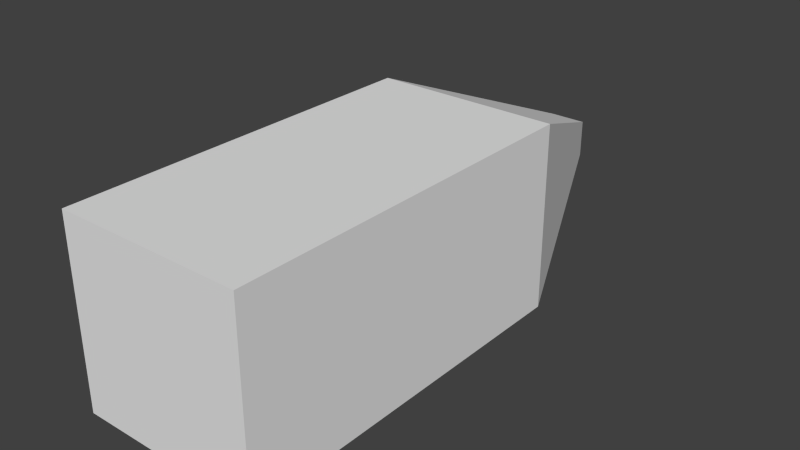 # Source: Bullet_Base.blend  (saved by Blender 2.71.0; exported with 4.5.12 LTS)
import bpy
from mathutils import Matrix  # noqa: F401  (used for matrix-valued properties, if any)

bpy.ops.wm.read_factory_settings(use_empty=True)
scene = bpy.context.scene
scene.name = 'Scene'

# ---- collections
col_collection_1 = bpy.data.collections.new('Collection 1'); scene.collection.children.link(col_collection_1)

# ---- materials (node trees are filled in below, after node groups)
mat_material = bpy.data.materials.new('Material')
mat_material.alpha_threshold = 0.0
mat_material.use_transparent_shadow = False
mat_material.roughness = 0.5
mat_material.line_color = (0.0, 0.0, 0.0, 1.0)

# ---- material node trees

# ---- world
world_world = bpy.data.worlds.new('World'); scene.world = world_world
world_world.color = (0.05088, 0.05088, 0.05088)
world_world.use_sun_shadow = False
world_world.sun_shadow_jitter_overblur = 0.0
world_world.cycles.sampling_method = 'MANUAL'
world_world.cycles.sample_map_resolution = 256

# ---- meshes
me_cube = bpy.data.meshes.new('Cube')
me_cube.from_pydata([(0.1, 0.2, -0.1), (0.1, -0.2, -0.1), (-0.1, -0.2, -0.1), (-0.1, 0.2, -0.1), (0.1, 0.2, 0.1), (0.1, -0.2, 0.1), (-0.1, -0.2, 0.1), (-0.1, 0.2, 0.1), (0.02, 0.4, -0.02), (-0.02, 0.4, -0.02), (0.02, 0.4, 0.02), (-0.02, 0.4, 0.02)], [], [(0, 1, 2, 3), (4, 7, 6, 5), (0, 4, 5, 1), (1, 5, 6, 2), (2, 6, 7, 3), (7, 4, 10, 11), (10, 8, 9, 11), (3, 7, 11, 9), (4, 0, 8, 10), (0, 3, 9, 8)])
me_cube.materials.append(mat_material)
me_cube.use_remesh_preserve_volume = False
me_cube.use_remesh_preserve_attributes = False
me_cube.use_mirror_vertex_groups = False
me_cube.update()

# ---- objects
ob_cube = bpy.data.objects.new('Cube', me_cube)

# ---- transforms, parenting, visibility, modifiers, constraints
ob_cube.location = (0.0, 0.0, 0.0)
ob_cube.lock_rotations_4d = False
ob_cube.empty_display_type = 'ARROWS'
ob_cube.lineart.crease_threshold = 0.0

# ---- collection membership
col_collection_1.objects.link(ob_cube)

# ---- scene / render settings (as saved in the file)
scene.frame_start = 1; scene.frame_end = 250; scene.frame_set(1)
scene.render.engine = 'BLENDER_EEVEE_NEXT'
scene.render.resolution_percentage = 50
scene.render.dither_intensity = 0.0
scene.cycles.use_denoising = False
scene.cycles.samples = 10
scene.cycles.sampling_pattern = 'TABULATED_SOBOL'
scene.cycles.light_sampling_threshold = 0.0
scene.cycles.use_adaptive_sampling = False
scene.cycles.use_light_tree = False
scene.cycles.blur_glossy = 0.0
scene.cycles.volume_bounces = 1
scene.cycles.pixel_filter_type = 'GAUSSIAN'
scene.cycles.sample_clamp_indirect = 0.0
scene.view_settings.view_transform = 'Standard'
bpy.context.view_layer.update()

# ---- added for rendering (the .blend has no active camera and no usable light): camera, sun
cam_auto = bpy.data.cameras.new('AutoCamera')
cam_auto.lens = 50.0
cam_auto.sensor_width = 36.0
cam_auto.clip_end = 1000.0
ob_auto_camera = bpy.data.objects.new('AutoCamera', cam_auto)
scene.collection.objects.link(ob_auto_camera)
ob_auto_camera.location = (0.613725, -0.63647, 0.49098)
ob_auto_camera.rotation_euler = (1.09748, -7.21219e-08, 0.694738)
scene.camera = ob_auto_camera
light_auto_sun = bpy.data.lights.new('AutoSun', 'SUN')
light_auto_sun.energy = 3.0
light_auto_sun.angle = 0.0523599
ob_auto_sun = bpy.data.objects.new('AutoSun', light_auto_sun)
scene.collection.objects.link(ob_auto_sun)
ob_auto_sun.rotation_euler = (0.872665, 0.174533, 0.523599)
bpy.context.view_layer.update()
